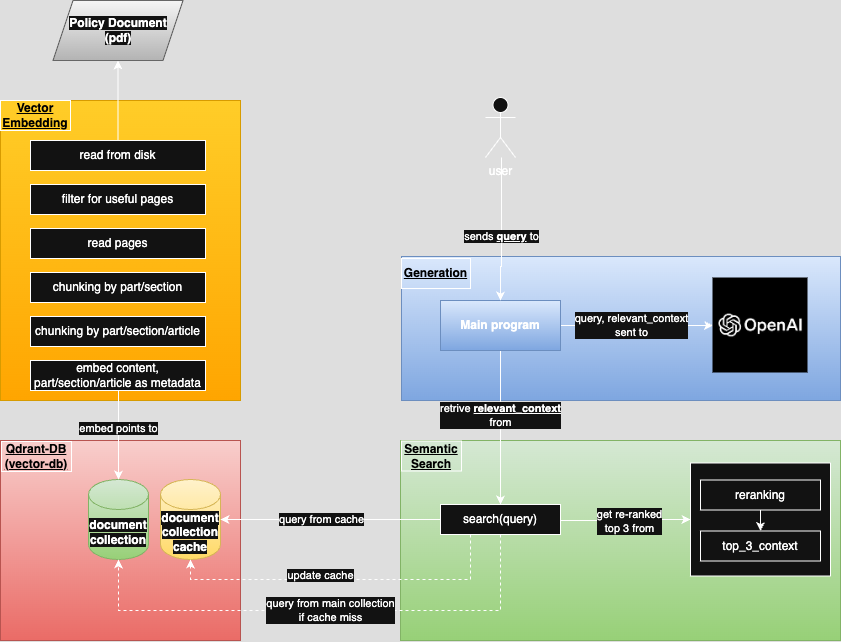

The diagram above was exported from draw.io. Its source (the exported page's mxGraphModel, read from the mxfile embedded in the PNG):
<mxGraphModel dx="1028" dy="736" grid="1" gridSize="10" guides="1" tooltips="1" connect="1" arrows="1" fold="1" page="1" pageScale="1" pageWidth="827" pageHeight="1169" math="0" shadow="0">
  <root>
    <mxCell id="0" />
    <mxCell id="1" parent="0" />
    <mxCell id="oq3B-iycov63sn4dJiGP-69" value="" style="rounded=0;whiteSpace=wrap;html=1;fillColor=#dae8fc;gradientColor=#7ea6e0;strokeColor=#6c8ebf;" vertex="1" parent="1">
      <mxGeometry x="581" y="256" width="439" height="144" as="geometry" />
    </mxCell>
    <mxCell id="oq3B-iycov63sn4dJiGP-2" value="&lt;b style=&quot;background-color: light-dark(#ffffff, var(--ge-dark-color, #121212));&quot;&gt;Policy Document&lt;/b&gt;&lt;div&gt;&lt;b style=&quot;background-color: light-dark(#ffffff, var(--ge-dark-color, #121212));&quot;&gt;(pdf)&lt;/b&gt;&lt;/div&gt;" style="shape=parallelogram;perimeter=parallelogramPerimeter;whiteSpace=wrap;html=1;fixedSize=1;fillColor=#f5f5f5;gradientColor=#b3b3b3;strokeColor=#666666;" vertex="1" parent="1">
      <mxGeometry x="232.5" width="130" height="60" as="geometry" />
    </mxCell>
    <mxCell id="oq3B-iycov63sn4dJiGP-28" value="" style="group;fillColor=#dae8fc;strokeColor=#6c8ebf;gradientColor=#7ea6e0;container=0;" vertex="1" connectable="0" parent="1">
      <mxGeometry x="180" y="100" width="240" height="300" as="geometry" />
    </mxCell>
    <mxCell id="oq3B-iycov63sn4dJiGP-29" value="" style="rounded=0;whiteSpace=wrap;html=1;fillColor=#d5e8d4;gradientColor=#97d077;strokeColor=#82b366;" vertex="1" parent="1">
      <mxGeometry x="580" y="440" width="440" height="200" as="geometry" />
    </mxCell>
    <mxCell id="oq3B-iycov63sn4dJiGP-31" value="search(query)" style="rounded=0;whiteSpace=wrap;html=1;" vertex="1" parent="1">
      <mxGeometry x="620" y="504" width="120" height="30" as="geometry" />
    </mxCell>
    <mxCell id="oq3B-iycov63sn4dJiGP-43" value="&lt;b&gt;&lt;u&gt;Semantic Search&lt;/u&gt;&lt;/b&gt;" style="text;html=1;align=center;verticalAlign=middle;whiteSpace=wrap;rounded=0;strokeColor=default;fontColor=#000000;" vertex="1" parent="1">
      <mxGeometry x="581" y="440.5" width="60" height="30" as="geometry" />
    </mxCell>
    <mxCell id="oq3B-iycov63sn4dJiGP-55" style="edgeStyle=orthogonalEdgeStyle;rounded=0;orthogonalLoop=1;jettySize=auto;html=1;" edge="1" parent="1" source="oq3B-iycov63sn4dJiGP-45" target="oq3B-iycov63sn4dJiGP-31">
      <mxGeometry relative="1" as="geometry" />
    </mxCell>
    <mxCell id="oq3B-iycov63sn4dJiGP-58" value="retrive &lt;b&gt;&lt;u&gt;relevant_context&lt;/u&gt;&lt;/b&gt;&lt;div&gt;from&lt;/div&gt;" style="edgeLabel;html=1;align=center;verticalAlign=middle;resizable=0;points=[];" vertex="1" connectable="0" parent="oq3B-iycov63sn4dJiGP-55">
      <mxGeometry x="-0.331" y="1" relative="1" as="geometry">
        <mxPoint x="-1" y="13" as="offset" />
      </mxGeometry>
    </mxCell>
    <mxCell id="oq3B-iycov63sn4dJiGP-59" style="edgeStyle=orthogonalEdgeStyle;rounded=0;orthogonalLoop=1;jettySize=auto;html=1;entryX=0;entryY=0.5;entryDx=0;entryDy=0;" edge="1" parent="1" source="oq3B-iycov63sn4dJiGP-45" target="oq3B-iycov63sn4dJiGP-68">
      <mxGeometry relative="1" as="geometry">
        <mxPoint x="930" y="325" as="targetPoint" />
      </mxGeometry>
    </mxCell>
    <mxCell id="oq3B-iycov63sn4dJiGP-60" value="query, relevant_context&lt;div&gt;sent to&lt;/div&gt;" style="edgeLabel;html=1;align=center;verticalAlign=middle;resizable=0;points=[];" vertex="1" connectable="0" parent="oq3B-iycov63sn4dJiGP-59">
      <mxGeometry x="-0.1303" y="-2" relative="1" as="geometry">
        <mxPoint x="4" y="-2" as="offset" />
      </mxGeometry>
    </mxCell>
    <mxCell id="oq3B-iycov63sn4dJiGP-45" value="&lt;b&gt;Main program&lt;/b&gt;" style="rounded=0;whiteSpace=wrap;html=1;fillColor=#dae8fc;gradientColor=#7ea6e0;strokeColor=#6c8ebf;" vertex="1" parent="1">
      <mxGeometry x="620" y="300" width="120" height="50" as="geometry" />
    </mxCell>
    <mxCell id="oq3B-iycov63sn4dJiGP-40" style="edgeStyle=orthogonalEdgeStyle;rounded=0;orthogonalLoop=1;jettySize=auto;html=1;entryX=0;entryY=0.5;entryDx=0;entryDy=0;" edge="1" parent="1" source="oq3B-iycov63sn4dJiGP-31" target="oq3B-iycov63sn4dJiGP-46">
      <mxGeometry relative="1" as="geometry">
        <Array as="points">
          <mxPoint x="800" y="520" />
        </Array>
      </mxGeometry>
    </mxCell>
    <mxCell id="oq3B-iycov63sn4dJiGP-50" value="get re-ranked&lt;div&gt;top 3 from&lt;/div&gt;" style="edgeLabel;html=1;align=center;verticalAlign=middle;resizable=0;points=[];" vertex="1" connectable="0" parent="oq3B-iycov63sn4dJiGP-40">
      <mxGeometry x="0.0747" y="-2" relative="1" as="geometry">
        <mxPoint as="offset" />
      </mxGeometry>
    </mxCell>
    <mxCell id="oq3B-iycov63sn4dJiGP-49" value="" style="group" vertex="1" connectable="0" parent="1">
      <mxGeometry x="870" y="462.5" width="140" height="113" as="geometry" />
    </mxCell>
    <mxCell id="oq3B-iycov63sn4dJiGP-46" value="" style="rounded=0;whiteSpace=wrap;html=1;" vertex="1" parent="oq3B-iycov63sn4dJiGP-49">
      <mxGeometry width="140" height="113" as="geometry" />
    </mxCell>
    <mxCell id="oq3B-iycov63sn4dJiGP-39" value="reranking" style="rounded=0;whiteSpace=wrap;html=1;" vertex="1" parent="oq3B-iycov63sn4dJiGP-49">
      <mxGeometry x="10" y="17" width="120" height="30" as="geometry" />
    </mxCell>
    <mxCell id="oq3B-iycov63sn4dJiGP-41" value="top_3_context" style="rounded=0;whiteSpace=wrap;html=1;" vertex="1" parent="oq3B-iycov63sn4dJiGP-49">
      <mxGeometry x="10" y="68" width="120" height="30" as="geometry" />
    </mxCell>
    <mxCell id="oq3B-iycov63sn4dJiGP-48" style="edgeStyle=orthogonalEdgeStyle;rounded=0;orthogonalLoop=1;jettySize=auto;html=1;entryX=0.5;entryY=0;entryDx=0;entryDy=0;" edge="1" parent="oq3B-iycov63sn4dJiGP-49" source="oq3B-iycov63sn4dJiGP-39" target="oq3B-iycov63sn4dJiGP-41">
      <mxGeometry relative="1" as="geometry" />
    </mxCell>
    <mxCell id="oq3B-iycov63sn4dJiGP-52" value="user" style="shape=umlActor;verticalLabelPosition=bottom;verticalAlign=top;html=1;outlineConnect=0;" vertex="1" parent="1">
      <mxGeometry x="665" y="97" width="30" height="60" as="geometry" />
    </mxCell>
    <mxCell id="oq3B-iycov63sn4dJiGP-54" style="edgeStyle=orthogonalEdgeStyle;rounded=0;orthogonalLoop=1;jettySize=auto;html=1;entryX=0.5;entryY=0;entryDx=0;entryDy=0;" edge="1" parent="1" source="oq3B-iycov63sn4dJiGP-52" target="oq3B-iycov63sn4dJiGP-45">
      <mxGeometry relative="1" as="geometry">
        <mxPoint x="680" y="230" as="sourcePoint" />
        <Array as="points">
          <mxPoint x="681" y="266" />
          <mxPoint x="680" y="266" />
        </Array>
      </mxGeometry>
    </mxCell>
    <mxCell id="oq3B-iycov63sn4dJiGP-57" value="sends &lt;b&gt;&lt;u&gt;query&lt;/u&gt;&lt;/b&gt; to" style="edgeLabel;html=1;align=center;verticalAlign=middle;resizable=0;points=[];" vertex="1" connectable="0" parent="oq3B-iycov63sn4dJiGP-54">
      <mxGeometry x="0.0909" relative="1" as="geometry">
        <mxPoint as="offset" />
      </mxGeometry>
    </mxCell>
    <mxCell id="oq3B-iycov63sn4dJiGP-20" value="" style="rounded=0;whiteSpace=wrap;html=1;fillColor=#ffcd28;gradientColor=#ffa500;strokeColor=#d79b00;" vertex="1" parent="1">
      <mxGeometry x="180" y="100" width="240" height="300" as="geometry" />
    </mxCell>
    <mxCell id="oq3B-iycov63sn4dJiGP-16" value="read from disk" style="rounded=0;whiteSpace=wrap;html=1;" vertex="1" parent="1">
      <mxGeometry x="210" y="140" width="175" height="30" as="geometry" />
    </mxCell>
    <mxCell id="oq3B-iycov63sn4dJiGP-17" value="filter for useful pages" style="rounded=0;whiteSpace=wrap;html=1;" vertex="1" parent="1">
      <mxGeometry x="210" y="184" width="175" height="30" as="geometry" />
    </mxCell>
    <mxCell id="oq3B-iycov63sn4dJiGP-18" value="read pages" style="rounded=0;whiteSpace=wrap;html=1;" vertex="1" parent="1">
      <mxGeometry x="210" y="228" width="175" height="30" as="geometry" />
    </mxCell>
    <mxCell id="oq3B-iycov63sn4dJiGP-21" value="&lt;b&gt;&lt;u&gt;Vector Embedding&lt;/u&gt;&lt;/b&gt;" style="text;html=1;align=center;verticalAlign=middle;whiteSpace=wrap;rounded=0;strokeColor=default;fontColor=#000000;" vertex="1" parent="1">
      <mxGeometry x="180" y="100" width="70" height="30" as="geometry" />
    </mxCell>
    <mxCell id="oq3B-iycov63sn4dJiGP-22" value="chunking by part/section" style="rounded=0;whiteSpace=wrap;html=1;" vertex="1" parent="1">
      <mxGeometry x="210" y="272" width="175" height="30" as="geometry" />
    </mxCell>
    <mxCell id="oq3B-iycov63sn4dJiGP-23" value="chunking by part/section/article" style="rounded=0;whiteSpace=wrap;html=1;" vertex="1" parent="1">
      <mxGeometry x="210" y="316" width="175" height="30" as="geometry" />
    </mxCell>
    <mxCell id="oq3B-iycov63sn4dJiGP-24" value="embed content, part/section/article as metadata" style="rounded=0;whiteSpace=wrap;html=1;" vertex="1" parent="1">
      <mxGeometry x="210" y="360" width="175" height="30" as="geometry" />
    </mxCell>
    <mxCell id="oq3B-iycov63sn4dJiGP-6" value="" style="rounded=0;whiteSpace=wrap;html=1;fillColor=#f8cecc;gradientColor=#ea6b66;strokeColor=#b85450;" vertex="1" parent="1">
      <mxGeometry x="180" y="440" width="240" height="200" as="geometry" />
    </mxCell>
    <mxCell id="oq3B-iycov63sn4dJiGP-4" value="&lt;b style=&quot;background-color: light-dark(#ffffff, var(--ge-dark-color, #121212));&quot;&gt;document&lt;/b&gt;&lt;div&gt;&lt;b style=&quot;background-color: light-dark(#ffffff, var(--ge-dark-color, #121212));&quot;&gt;collection&lt;/b&gt;&lt;/div&gt;" style="shape=cylinder3;whiteSpace=wrap;html=1;boundedLbl=1;backgroundOutline=1;size=15;fillColor=#d5e8d4;strokeColor=#82b366;gradientColor=#97d077;" vertex="1" parent="1">
      <mxGeometry x="268" y="479" width="60" height="80" as="geometry" />
    </mxCell>
    <mxCell id="oq3B-iycov63sn4dJiGP-5" value="&lt;b style=&quot;background-color: light-dark(#ffffff, var(--ge-dark-color, #121212));&quot;&gt;document&lt;/b&gt;&lt;div&gt;&lt;b style=&quot;background-color: light-dark(#ffffff, var(--ge-dark-color, #121212));&quot;&gt;collection&lt;/b&gt;&lt;/div&gt;&lt;div&gt;&lt;b style=&quot;background-color: light-dark(#ffffff, var(--ge-dark-color, #121212));&quot;&gt;cache&lt;/b&gt;&lt;/div&gt;" style="shape=cylinder3;whiteSpace=wrap;html=1;boundedLbl=1;backgroundOutline=1;size=15;fillColor=#fff2cc;gradientColor=#ffd966;strokeColor=#d6b656;" vertex="1" parent="1">
      <mxGeometry x="340" y="479" width="60" height="80" as="geometry" />
    </mxCell>
    <mxCell id="oq3B-iycov63sn4dJiGP-7" value="&lt;b&gt;&lt;u&gt;Qdrant-DB&lt;/u&gt;&lt;/b&gt;&lt;div&gt;&lt;b&gt;&lt;u&gt;(vector-db)&lt;/u&gt;&lt;/b&gt;&lt;/div&gt;" style="text;html=1;align=center;verticalAlign=middle;whiteSpace=wrap;rounded=0;strokeWidth=1;strokeColor=default;fontColor=#000000;" vertex="1" parent="1">
      <mxGeometry x="181" y="441" width="70" height="30" as="geometry" />
    </mxCell>
    <mxCell id="oq3B-iycov63sn4dJiGP-37" style="edgeStyle=orthogonalEdgeStyle;rounded=0;orthogonalLoop=1;jettySize=auto;html=1;entryX=0.5;entryY=1;entryDx=0;entryDy=0;entryPerimeter=0;dashed=1;exitX=0.5;exitY=1;exitDx=0;exitDy=0;" edge="1" parent="1" source="oq3B-iycov63sn4dJiGP-31" target="oq3B-iycov63sn4dJiGP-4">
      <mxGeometry relative="1" as="geometry">
        <Array as="points">
          <mxPoint x="680" y="610" />
          <mxPoint x="298" y="610" />
        </Array>
      </mxGeometry>
    </mxCell>
    <mxCell id="oq3B-iycov63sn4dJiGP-38" value="query from main collection&lt;div&gt;if cache miss&lt;/div&gt;" style="edgeLabel;html=1;align=center;verticalAlign=middle;resizable=0;points=[];" vertex="1" connectable="0" parent="oq3B-iycov63sn4dJiGP-37">
      <mxGeometry x="-0.1382" y="-1" relative="1" as="geometry">
        <mxPoint x="-27" y="1" as="offset" />
      </mxGeometry>
    </mxCell>
    <mxCell id="oq3B-iycov63sn4dJiGP-35" style="edgeStyle=orthogonalEdgeStyle;rounded=0;orthogonalLoop=1;jettySize=auto;html=1;entryX=1;entryY=0.5;entryDx=0;entryDy=0;entryPerimeter=0;" edge="1" parent="1" source="oq3B-iycov63sn4dJiGP-31" target="oq3B-iycov63sn4dJiGP-5">
      <mxGeometry relative="1" as="geometry" />
    </mxCell>
    <mxCell id="oq3B-iycov63sn4dJiGP-36" value="query from cache" style="edgeLabel;html=1;align=center;verticalAlign=middle;resizable=0;points=[];" vertex="1" connectable="0" parent="oq3B-iycov63sn4dJiGP-35">
      <mxGeometry x="-0.1118" y="1" relative="1" as="geometry">
        <mxPoint x="-22" y="-1" as="offset" />
      </mxGeometry>
    </mxCell>
    <mxCell id="oq3B-iycov63sn4dJiGP-61" style="edgeStyle=orthogonalEdgeStyle;rounded=0;orthogonalLoop=1;jettySize=auto;html=1;exitX=0.25;exitY=1;exitDx=0;exitDy=0;entryX=0.5;entryY=1;entryDx=0;entryDy=0;entryPerimeter=0;dashed=1;" edge="1" parent="1" source="oq3B-iycov63sn4dJiGP-31" target="oq3B-iycov63sn4dJiGP-5">
      <mxGeometry relative="1" as="geometry" />
    </mxCell>
    <mxCell id="oq3B-iycov63sn4dJiGP-62" value="update cache" style="edgeLabel;html=1;align=center;verticalAlign=middle;resizable=0;points=[];" vertex="1" connectable="0" parent="oq3B-iycov63sn4dJiGP-61">
      <mxGeometry x="-0.0499" y="1" relative="1" as="geometry">
        <mxPoint x="-31" y="-5" as="offset" />
      </mxGeometry>
    </mxCell>
    <mxCell id="oq3B-iycov63sn4dJiGP-25" style="edgeStyle=orthogonalEdgeStyle;rounded=0;orthogonalLoop=1;jettySize=auto;html=1;entryX=0.5;entryY=0;entryDx=0;entryDy=0;entryPerimeter=0;" edge="1" parent="1" source="oq3B-iycov63sn4dJiGP-24" target="oq3B-iycov63sn4dJiGP-4">
      <mxGeometry relative="1" as="geometry">
        <Array as="points">
          <mxPoint x="297" y="435" />
        </Array>
      </mxGeometry>
    </mxCell>
    <mxCell id="oq3B-iycov63sn4dJiGP-33" value="embed points to" style="edgeLabel;html=1;align=center;verticalAlign=middle;resizable=0;points=[];" vertex="1" connectable="0" parent="oq3B-iycov63sn4dJiGP-25">
      <mxGeometry x="-0.16" relative="1" as="geometry">
        <mxPoint as="offset" />
      </mxGeometry>
    </mxCell>
    <mxCell id="oq3B-iycov63sn4dJiGP-27" style="edgeStyle=orthogonalEdgeStyle;rounded=0;orthogonalLoop=1;jettySize=auto;html=1;entryX=0.5;entryY=1;entryDx=0;entryDy=0;" edge="1" parent="1" source="oq3B-iycov63sn4dJiGP-16" target="oq3B-iycov63sn4dJiGP-2">
      <mxGeometry relative="1" as="geometry" />
    </mxCell>
    <mxCell id="oq3B-iycov63sn4dJiGP-68" value="" style="shape=image;verticalLabelPosition=bottom;labelBackgroundColor=default;verticalAlign=top;aspect=fixed;imageAspect=0;image=data:image/png,(base64 omitted: 4856 chars);" vertex="1" parent="1">
      <mxGeometry x="892.5" y="277.5" width="95" height="95" as="geometry" />
    </mxCell>
    <mxCell id="oq3B-iycov63sn4dJiGP-70" value="&lt;b&gt;&lt;u&gt;Generation&lt;/u&gt;&lt;/b&gt;" style="text;html=1;align=center;verticalAlign=middle;whiteSpace=wrap;rounded=0;strokeColor=default;fontColor=#000000;" vertex="1" parent="1">
      <mxGeometry x="581" y="258" width="69" height="30" as="geometry" />
    </mxCell>
  </root>
</mxGraphModel>